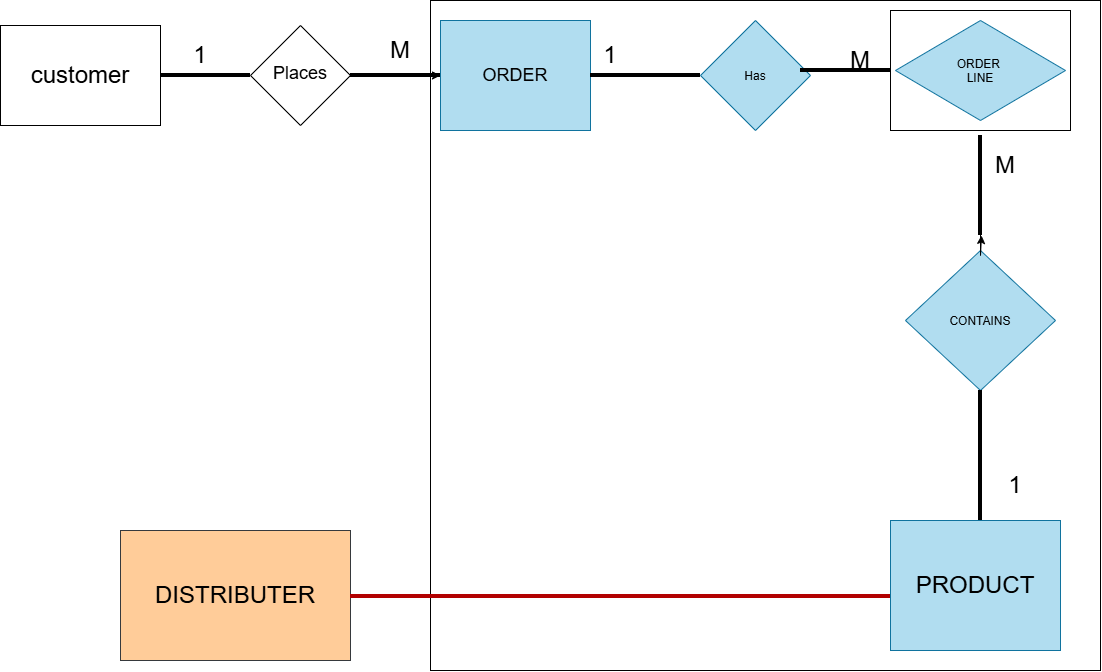

The diagram above was exported from draw.io. Its source (the exported page's mxGraphModel, read from the mxfile embedded in the PNG):
<mxGraphModel dx="1374" dy="947" grid="1" gridSize="10" guides="1" tooltips="1" connect="1" arrows="1" fold="1" page="1" pageScale="1" pageWidth="827" pageHeight="1169" math="0" shadow="0">
  <root>
    <mxCell id="0" />
    <mxCell id="1" parent="0" />
    <mxCell id="awk14AztLvvvCZYu4-hw-23" parent="1" style="whiteSpace=wrap;html=1;aspect=fixed;strokeColor=light-dark(#000000,#28BBFF);" value="" vertex="1">
      <mxGeometry height="670" width="670" x="440" y="40" as="geometry" />
    </mxCell>
    <mxCell id="awk14AztLvvvCZYu4-hw-1" parent="1" style="rounded=0;whiteSpace=wrap;html=1;fillColor=light-dark(#FFFFFF,#2C64FF);" value="&lt;font style=&quot;font-size: 24px;&quot;&gt;customer&lt;/font&gt;" vertex="1">
      <mxGeometry height="100" width="160" x="10" y="65" as="geometry" />
    </mxCell>
    <mxCell id="awk14AztLvvvCZYu4-hw-12" edge="1" parent="1" source="awk14AztLvvvCZYu4-hw-2" style="edgeStyle=orthogonalEdgeStyle;rounded=0;orthogonalLoop=1;jettySize=auto;html=1;" target="awk14AztLvvvCZYu4-hw-3" value="">
      <mxGeometry relative="1" as="geometry" />
    </mxCell>
    <mxCell id="awk14AztLvvvCZYu4-hw-2" parent="1" style="rhombus;whiteSpace=wrap;html=1;shapeInside=1;fillColor=light-dark(#FFFFFF,#1385FF);" value="&lt;font style=&quot;font-size: 18px;&quot;&gt;Places&lt;/font&gt;" vertex="1">
      <mxGeometry height="100" width="100" x="260" y="65" as="geometry" />
    </mxCell>
    <mxCell id="awk14AztLvvvCZYu4-hw-3" parent="1" style="rounded=0;whiteSpace=wrap;html=1;fillColor=light-dark(#B1DDF0,#3333FF);strokeColor=#10739e;" value="&lt;font style=&quot;font-size: 18px;&quot;&gt;ORDER&lt;/font&gt;" vertex="1">
      <mxGeometry height="110" width="150" x="450" y="60" as="geometry" />
    </mxCell>
    <mxCell id="awk14AztLvvvCZYu4-hw-4" parent="1" style="rhombus;whiteSpace=wrap;html=1;shapeInside=1;fillColor=light-dark(#B1DDF0,#3333FF);strokeColor=#10739e;" value="Has" vertex="1">
      <mxGeometry height="110" width="110" x="710" y="60" as="geometry" />
    </mxCell>
    <mxCell id="awk14AztLvvvCZYu4-hw-5" parent="1" style="rounded=0;whiteSpace=wrap;html=1;" value="" vertex="1">
      <mxGeometry height="120" width="180" x="900" y="50" as="geometry" />
    </mxCell>
    <mxCell id="awk14AztLvvvCZYu4-hw-6" parent="1" style="rhombus;whiteSpace=wrap;html=1;shapeInside=1;fillColor=light-dark(#B1DDF0,#3333FF);strokeColor=#10739e;" value="CONTAINS" vertex="1">
      <mxGeometry height="140" width="150" x="915" y="290" as="geometry" />
    </mxCell>
    <mxCell id="awk14AztLvvvCZYu4-hw-7" parent="1" style="rounded=0;whiteSpace=wrap;html=1;fillColor=light-dark(#B1DDF0,#0000FF);strokeColor=#10739e;" value="&lt;font style=&quot;font-size: 24px;&quot;&gt;PRODUCT&lt;/font&gt;" vertex="1">
      <mxGeometry height="130" width="170" x="900" y="560" as="geometry" />
    </mxCell>
    <mxCell id="awk14AztLvvvCZYu4-hw-8" parent="1" style="rounded=0;whiteSpace=wrap;html=1;fillColor=light-dark(#FFCC99,#083EFF);strokeColor=#36393d;" value="&lt;font style=&quot;font-size: 24px;&quot;&gt;DISTRIBUTER&lt;/font&gt;" vertex="1">
      <mxGeometry height="130" width="230" x="130" y="570" as="geometry" />
    </mxCell>
    <mxCell id="awk14AztLvvvCZYu4-hw-9" parent="1" style="rhombus;whiteSpace=wrap;html=1;shapeInside=1;fillColor=light-dark(#B1DDF0,#3333FF);strokeColor=#10739e;" value="ORDER&amp;nbsp;&lt;br&gt;LINE" vertex="1">
      <mxGeometry height="100" width="170" x="905" y="60" as="geometry" />
    </mxCell>
    <mxCell id="awk14AztLvvvCZYu4-hw-10" parent="1" style="line;strokeWidth=4;html=1;perimeter=backbonePerimeter;points=[];outlineConnect=0;" value="" vertex="1">
      <mxGeometry height="10" width="90" x="170" y="110" as="geometry" />
    </mxCell>
    <mxCell id="awk14AztLvvvCZYu4-hw-11" parent="1" style="line;strokeWidth=4;html=1;perimeter=backbonePerimeter;points=[];outlineConnect=0;" value="" vertex="1">
      <mxGeometry height="10" width="90" x="360" y="110" as="geometry" />
    </mxCell>
    <mxCell id="awk14AztLvvvCZYu4-hw-13" parent="1" style="line;strokeWidth=4;html=1;perimeter=backbonePerimeter;points=[];outlineConnect=0;" value="" vertex="1">
      <mxGeometry height="10" width="110" x="600" y="110" as="geometry" />
    </mxCell>
    <mxCell id="awk14AztLvvvCZYu4-hw-14" parent="1" style="line;strokeWidth=4;html=1;perimeter=backbonePerimeter;points=[];outlineConnect=0;" value="" vertex="1">
      <mxGeometry height="10" width="90" x="810" y="105" as="geometry" />
    </mxCell>
    <mxCell id="awk14AztLvvvCZYu4-hw-15" parent="1" style="line;strokeWidth=4;direction=south;html=1;perimeter=backbonePerimeter;points=[];outlineConnect=0;" value="" vertex="1">
      <mxGeometry height="100" width="10" x="985" y="175" as="geometry" />
    </mxCell>
    <mxCell id="awk14AztLvvvCZYu4-hw-16" edge="1" parent="1" source="awk14AztLvvvCZYu4-hw-6" style="edgeStyle=orthogonalEdgeStyle;rounded=0;orthogonalLoop=1;jettySize=auto;html=1;" target="awk14AztLvvvCZYu4-hw-15" value="">
      <mxGeometry relative="1" as="geometry" />
    </mxCell>
    <mxCell id="awk14AztLvvvCZYu4-hw-17" parent="1" style="line;strokeWidth=4;direction=south;html=1;perimeter=backbonePerimeter;points=[];outlineConnect=0;" value="" vertex="1">
      <mxGeometry height="130" width="10" x="985" y="430" as="geometry" />
    </mxCell>
    <mxCell id="awk14AztLvvvCZYu4-hw-18" parent="1" style="line;strokeWidth=4;html=1;perimeter=backbonePerimeter;points=[];outlineConnect=0;fillColor=#e51400;fontColor=#ffffff;strokeColor=light-dark(#B20000,#66FFFF);" value="" vertex="1">
      <mxGeometry height="10" width="540" x="360" y="631" as="geometry" />
    </mxCell>
    <mxCell id="awk14AztLvvvCZYu4-hw-22" parent="1" style="text;html=1;whiteSpace=wrap;strokeColor=none;fillColor=none;align=center;verticalAlign=middle;rounded=0;" value="&lt;font style=&quot;font-size: 24px;&quot;&gt;1&lt;/font&gt;" vertex="1">
      <mxGeometry height="30" width="60" x="180" y="80" as="geometry" />
    </mxCell>
    <mxCell id="awk14AztLvvvCZYu4-hw-24" parent="1" style="text;html=1;whiteSpace=wrap;strokeColor=none;fillColor=none;align=center;verticalAlign=middle;rounded=0;" value="&lt;font style=&quot;font-size: 24px;&quot;&gt;1&lt;/font&gt;" vertex="1">
      <mxGeometry height="30" width="60" x="995" y="510" as="geometry" />
    </mxCell>
    <mxCell id="awk14AztLvvvCZYu4-hw-26" parent="1" style="text;html=1;whiteSpace=wrap;strokeColor=none;fillColor=none;align=center;verticalAlign=middle;rounded=0;" value="&lt;font style=&quot;font-size: 24px;&quot;&gt;M&lt;/font&gt;" vertex="1">
      <mxGeometry height="30" width="60" x="985" y="190" as="geometry" />
    </mxCell>
    <mxCell id="awk14AztLvvvCZYu4-hw-28" parent="1" style="text;html=1;whiteSpace=wrap;strokeColor=none;fillColor=none;align=center;verticalAlign=middle;rounded=0;" value="&lt;font style=&quot;font-size: 24px;&quot;&gt;1&lt;/font&gt;" vertex="1">
      <mxGeometry height="30" width="60" x="590" y="80" as="geometry" />
    </mxCell>
    <mxCell id="awk14AztLvvvCZYu4-hw-29" parent="1" style="text;html=1;whiteSpace=wrap;strokeColor=none;fillColor=none;align=center;verticalAlign=middle;rounded=0;" value="&lt;font style=&quot;font-size: 24px;&quot;&gt;M&lt;/font&gt;" vertex="1">
      <mxGeometry height="30" width="60" x="380" y="75" as="geometry" />
    </mxCell>
    <mxCell id="awk14AztLvvvCZYu4-hw-30" parent="1" style="text;html=1;whiteSpace=wrap;strokeColor=none;fillColor=none;align=center;verticalAlign=middle;rounded=0;" value="&lt;font style=&quot;font-size: 24px;&quot;&gt;M&lt;/font&gt;" vertex="1">
      <mxGeometry height="30" width="60" x="840" y="85" as="geometry" />
    </mxCell>
  </root>
</mxGraphModel>